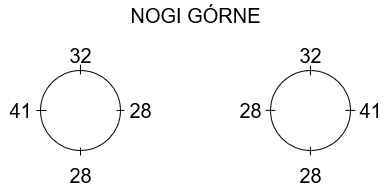

The diagram above was exported from draw.io. Its source (the exported page's mxGraphModel, read from the mxfile embedded in the PNG):
<mxGraphModel dx="901" dy="453" grid="1" gridSize="1" guides="1" tooltips="1" connect="1" arrows="1" fold="1" page="1" pageScale="1" pageWidth="827" pageHeight="1169" math="0" shadow="0">
  <root>
    <mxCell id="0" />
    <mxCell id="1" parent="0" />
    <mxCell id="1bPxuC08ixxFxaGBlJpK-1" value="NOGI GÓRNE" style="text;html=1;align=center;verticalAlign=middle;resizable=0;points=[];autosize=1;fontSize=20;" vertex="1" parent="1">
      <mxGeometry x="160" y="40" width="150" height="30" as="geometry" />
    </mxCell>
    <mxCell id="1bPxuC08ixxFxaGBlJpK-2" value="" style="ellipse;whiteSpace=wrap;html=1;aspect=fixed;rounded=0;sketch=0;strokeColor=#000000;strokeWidth=1;fillColor=none;fontSize=20;" vertex="1" parent="1">
      <mxGeometry x="80" y="110" width="80" height="80" as="geometry" />
    </mxCell>
    <mxCell id="1bPxuC08ixxFxaGBlJpK-4" value="41" style="text;html=1;align=center;verticalAlign=middle;resizable=0;points=[];autosize=1;fontSize=20;" vertex="1" parent="1">
      <mxGeometry x="40" y="135" width="40" height="30" as="geometry" />
    </mxCell>
    <mxCell id="1bPxuC08ixxFxaGBlJpK-5" value="28" style="text;html=1;align=center;verticalAlign=middle;resizable=0;points=[];autosize=1;fontSize=20;" vertex="1" parent="1">
      <mxGeometry x="160" y="135" width="40" height="30" as="geometry" />
    </mxCell>
    <mxCell id="1bPxuC08ixxFxaGBlJpK-6" value="28" style="text;html=1;align=center;verticalAlign=middle;resizable=0;points=[];autosize=1;fontSize=20;" vertex="1" parent="1">
      <mxGeometry x="100" y="200" width="40" height="30" as="geometry" />
    </mxCell>
    <mxCell id="1bPxuC08ixxFxaGBlJpK-7" value="32" style="text;html=1;align=center;verticalAlign=middle;resizable=0;points=[];autosize=1;fontSize=20;" vertex="1" parent="1">
      <mxGeometry x="100" y="80" width="40" height="30" as="geometry" />
    </mxCell>
    <mxCell id="1bPxuC08ixxFxaGBlJpK-8" value="" style="ellipse;whiteSpace=wrap;html=1;aspect=fixed;rounded=0;sketch=0;strokeColor=#000000;strokeWidth=1;fillColor=none;fontSize=20;" vertex="1" parent="1">
      <mxGeometry x="310" y="110" width="80" height="80" as="geometry" />
    </mxCell>
    <mxCell id="1bPxuC08ixxFxaGBlJpK-9" value="41" style="text;html=1;align=center;verticalAlign=middle;resizable=0;points=[];autosize=1;fontSize=20;" vertex="1" parent="1">
      <mxGeometry x="390" y="135" width="40" height="30" as="geometry" />
    </mxCell>
    <mxCell id="1bPxuC08ixxFxaGBlJpK-10" value="28" style="text;html=1;align=center;verticalAlign=middle;resizable=0;points=[];autosize=1;fontSize=20;" vertex="1" parent="1">
      <mxGeometry x="270" y="135" width="40" height="30" as="geometry" />
    </mxCell>
    <mxCell id="1bPxuC08ixxFxaGBlJpK-11" value="28" style="text;html=1;align=center;verticalAlign=middle;resizable=0;points=[];autosize=1;fontSize=20;" vertex="1" parent="1">
      <mxGeometry x="330" y="200" width="40" height="30" as="geometry" />
    </mxCell>
    <mxCell id="1bPxuC08ixxFxaGBlJpK-12" value="32" style="text;html=1;align=center;verticalAlign=middle;resizable=0;points=[];autosize=1;fontSize=20;" vertex="1" parent="1">
      <mxGeometry x="330" y="80" width="40" height="30" as="geometry" />
    </mxCell>
    <mxCell id="1bPxuC08ixxFxaGBlJpK-13" value="" style="endArrow=none;html=1;strokeColor=#000000;strokeWidth=1;fontSize=20;" edge="1" parent="1">
      <mxGeometry width="50" height="50" relative="1" as="geometry">
        <mxPoint x="119.92999999999999" y="114" as="sourcePoint" />
        <mxPoint x="119.92999999999999" y="104" as="targetPoint" />
        <Array as="points">
          <mxPoint x="119.92999999999999" y="114" />
        </Array>
      </mxGeometry>
    </mxCell>
    <mxCell id="1bPxuC08ixxFxaGBlJpK-16" value="" style="endArrow=none;html=1;strokeColor=#000000;strokeWidth=1;fontSize=20;" edge="1" parent="1">
      <mxGeometry width="50" height="50" relative="1" as="geometry">
        <mxPoint x="119.99" y="195" as="sourcePoint" />
        <mxPoint x="119.99" y="187" as="targetPoint" />
      </mxGeometry>
    </mxCell>
    <mxCell id="1bPxuC08ixxFxaGBlJpK-17" value="" style="endArrow=none;html=1;strokeColor=#000000;strokeWidth=1;fontSize=20;" edge="1" parent="1">
      <mxGeometry width="50" height="50" relative="1" as="geometry">
        <mxPoint x="76" y="150" as="sourcePoint" />
        <mxPoint x="86" y="150" as="targetPoint" />
      </mxGeometry>
    </mxCell>
    <mxCell id="1bPxuC08ixxFxaGBlJpK-19" value="" style="endArrow=none;html=1;strokeColor=#000000;strokeWidth=1;fontSize=20;" edge="1" parent="1">
      <mxGeometry width="50" height="50" relative="1" as="geometry">
        <mxPoint x="164" y="149.92000000000002" as="sourcePoint" />
        <mxPoint x="156" y="149.92000000000002" as="targetPoint" />
      </mxGeometry>
    </mxCell>
    <mxCell id="1bPxuC08ixxFxaGBlJpK-20" value="" style="endArrow=none;html=1;strokeColor=#000000;strokeWidth=1;fontSize=20;" edge="1" parent="1">
      <mxGeometry width="50" height="50" relative="1" as="geometry">
        <mxPoint x="349.9" y="115" as="sourcePoint" />
        <mxPoint x="349.9" y="105" as="targetPoint" />
      </mxGeometry>
    </mxCell>
    <mxCell id="1bPxuC08ixxFxaGBlJpK-22" value="" style="endArrow=none;html=1;strokeColor=#000000;strokeWidth=1;fontSize=20;" edge="1" parent="1">
      <mxGeometry width="50" height="50" relative="1" as="geometry">
        <mxPoint x="349.9" y="195" as="sourcePoint" />
        <mxPoint x="349.9" y="186" as="targetPoint" />
      </mxGeometry>
    </mxCell>
    <mxCell id="1bPxuC08ixxFxaGBlJpK-23" value="" style="endArrow=none;html=1;strokeColor=#000000;strokeWidth=1;fontSize=20;" edge="1" parent="1">
      <mxGeometry width="50" height="50" relative="1" as="geometry">
        <mxPoint x="395" y="149.9" as="sourcePoint" />
        <mxPoint x="385" y="149.9" as="targetPoint" />
      </mxGeometry>
    </mxCell>
    <mxCell id="1bPxuC08ixxFxaGBlJpK-24" value="" style="endArrow=none;html=1;strokeColor=#000000;strokeWidth=1;fontSize=20;" edge="1" parent="1">
      <mxGeometry width="50" height="50" relative="1" as="geometry">
        <mxPoint x="305" y="149.9" as="sourcePoint" />
        <mxPoint x="315" y="149.9" as="targetPoint" />
      </mxGeometry>
    </mxCell>
  </root>
</mxGraphModel>